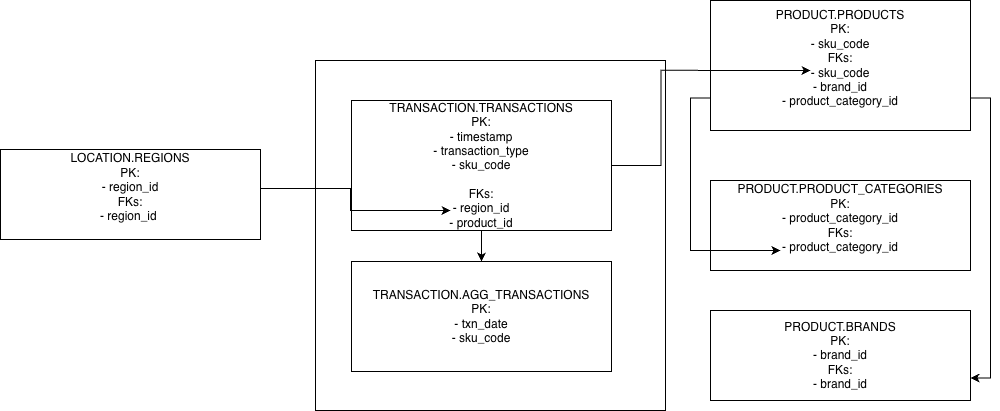

The diagram above was exported from draw.io. Its source (the exported page's mxGraphModel, read from the mxfile embedded in the PNG):
<mxGraphModel dx="2282" dy="762" grid="1" gridSize="10" guides="1" tooltips="1" connect="1" arrows="1" fold="1" page="1" pageScale="1" pageWidth="827" pageHeight="1169" math="0" shadow="0">
  <root>
    <mxCell id="0" />
    <mxCell id="1" parent="0" />
    <mxCell id="PRtp6Njq9Ai4WJB-m1hn-2" value="" style="whiteSpace=wrap;html=1;aspect=fixed;" vertex="1" parent="1">
      <mxGeometry x="145" y="70" width="350" height="350" as="geometry" />
    </mxCell>
    <mxCell id="PRtp6Njq9Ai4WJB-m1hn-4" style="edgeStyle=orthogonalEdgeStyle;rounded=0;orthogonalLoop=1;jettySize=auto;html=1;entryX=0.5;entryY=0;entryDx=0;entryDy=0;" edge="1" parent="1" source="PRtp6Njq9Ai4WJB-m1hn-1" target="PRtp6Njq9Ai4WJB-m1hn-3">
      <mxGeometry relative="1" as="geometry" />
    </mxCell>
    <mxCell id="PRtp6Njq9Ai4WJB-m1hn-1" value="TRANSACTION.TRANSACTIONS&lt;div&gt;PK:&lt;/div&gt;&lt;div&gt;- timestamp&lt;/div&gt;&lt;div&gt;- transaction_type&lt;/div&gt;&lt;div&gt;- sku_code&lt;/div&gt;&lt;div&gt;&lt;br&gt;&lt;/div&gt;&lt;div&gt;FKs:&lt;/div&gt;&lt;div&gt;- region_id&lt;/div&gt;&lt;div&gt;- product_id&lt;/div&gt;" style="rounded=0;whiteSpace=wrap;html=1;" vertex="1" parent="1">
      <mxGeometry x="181" y="110" width="260" height="130" as="geometry" />
    </mxCell>
    <mxCell id="PRtp6Njq9Ai4WJB-m1hn-3" value="TRANSACTION.AGG_TRANSACTIONS&lt;div&gt;PK:&lt;/div&gt;&lt;div&gt;- txn_date&lt;br&gt;&lt;/div&gt;&lt;div&gt;- sku_code&lt;/div&gt;" style="rounded=0;whiteSpace=wrap;html=1;" vertex="1" parent="1">
      <mxGeometry x="181" y="271" width="260" height="110" as="geometry" />
    </mxCell>
    <mxCell id="PRtp6Njq9Ai4WJB-m1hn-5" value="&lt;div&gt;LOCATION.REGIONS&lt;/div&gt;&lt;div&gt;PK:&lt;/div&gt;&lt;div&gt;- region_id&lt;br&gt;&lt;/div&gt;&lt;div&gt;FKs:&lt;/div&gt;&lt;div&gt;- region_id&amp;nbsp;&lt;/div&gt;&lt;div&gt;&lt;br&gt;&lt;/div&gt;" style="rounded=0;whiteSpace=wrap;html=1;" vertex="1" parent="1">
      <mxGeometry x="-170" y="159" width="260" height="90" as="geometry" />
    </mxCell>
    <mxCell id="PRtp6Njq9Ai4WJB-m1hn-6" style="edgeStyle=orthogonalEdgeStyle;rounded=0;orthogonalLoop=1;jettySize=auto;html=1;" edge="1" parent="1" source="PRtp6Njq9Ai4WJB-m1hn-5">
      <mxGeometry relative="1" as="geometry">
        <mxPoint x="280" y="220" as="targetPoint" />
        <Array as="points">
          <mxPoint x="180" y="198" />
          <mxPoint x="180" y="220" />
        </Array>
      </mxGeometry>
    </mxCell>
    <mxCell id="PRtp6Njq9Ai4WJB-m1hn-15" style="edgeStyle=orthogonalEdgeStyle;rounded=0;orthogonalLoop=1;jettySize=auto;html=1;exitX=1;exitY=0.75;exitDx=0;exitDy=0;entryX=1;entryY=0.75;entryDx=0;entryDy=0;" edge="1" parent="1" source="PRtp6Njq9Ai4WJB-m1hn-7" target="PRtp6Njq9Ai4WJB-m1hn-10">
      <mxGeometry relative="1" as="geometry" />
    </mxCell>
    <mxCell id="PRtp6Njq9Ai4WJB-m1hn-7" value="&lt;div&gt;PRODUCT.PRODUCTS&lt;/div&gt;&lt;div&gt;PK:&lt;/div&gt;&lt;div&gt;- sku_code&lt;/div&gt;&lt;div&gt;FKs:&lt;/div&gt;&lt;div&gt;- sku_code&lt;/div&gt;&lt;div&gt;- brand_id&lt;/div&gt;&lt;div&gt;- product_category_id&lt;/div&gt;&lt;div&gt;&lt;br&gt;&lt;/div&gt;" style="rounded=0;whiteSpace=wrap;html=1;" vertex="1" parent="1">
      <mxGeometry x="540" y="10" width="260" height="130" as="geometry" />
    </mxCell>
    <mxCell id="PRtp6Njq9Ai4WJB-m1hn-9" value="&lt;div&gt;PRODUCT.PRODUCT_CATEGORIES&lt;/div&gt;&lt;div&gt;PK:&lt;/div&gt;&lt;div&gt;&lt;span style=&quot;background-color: transparent; color: light-dark(rgb(0, 0, 0), rgb(255, 255, 255));&quot;&gt;- product_category_id&lt;/span&gt;&lt;/div&gt;&lt;div&gt;&lt;span style=&quot;background-color: transparent; color: light-dark(rgb(0, 0, 0), rgb(255, 255, 255));&quot;&gt;FKs:&lt;/span&gt;&lt;/div&gt;&lt;div&gt;&lt;span style=&quot;background-color: transparent; color: light-dark(rgb(0, 0, 0), rgb(255, 255, 255));&quot;&gt;- product_category_id&lt;/span&gt;&lt;/div&gt;&lt;div&gt;&lt;br&gt;&lt;/div&gt;" style="rounded=0;whiteSpace=wrap;html=1;" vertex="1" parent="1">
      <mxGeometry x="540" y="190" width="260" height="90" as="geometry" />
    </mxCell>
    <mxCell id="PRtp6Njq9Ai4WJB-m1hn-10" value="&lt;div&gt;PRODUCT.BRANDS&lt;/div&gt;&lt;div&gt;PK:&lt;/div&gt;&lt;div&gt;&lt;span style=&quot;background-color: transparent; color: light-dark(rgb(0, 0, 0), rgb(255, 255, 255));&quot;&gt;- brand_id&lt;/span&gt;&lt;/div&gt;&lt;div&gt;&lt;span style=&quot;background-color: transparent; color: light-dark(rgb(0, 0, 0), rgb(255, 255, 255));&quot;&gt;FKs:&lt;/span&gt;&lt;/div&gt;&lt;div&gt;- brand_id&lt;/div&gt;" style="rounded=0;whiteSpace=wrap;html=1;" vertex="1" parent="1">
      <mxGeometry x="540" y="320" width="260" height="90" as="geometry" />
    </mxCell>
    <mxCell id="PRtp6Njq9Ai4WJB-m1hn-11" style="edgeStyle=orthogonalEdgeStyle;rounded=0;orthogonalLoop=1;jettySize=auto;html=1;exitX=1;exitY=0.5;exitDx=0;exitDy=0;entryX=0.385;entryY=0.538;entryDx=0;entryDy=0;entryPerimeter=0;" edge="1" parent="1" source="PRtp6Njq9Ai4WJB-m1hn-1" target="PRtp6Njq9Ai4WJB-m1hn-7">
      <mxGeometry relative="1" as="geometry" />
    </mxCell>
    <mxCell id="PRtp6Njq9Ai4WJB-m1hn-13" style="edgeStyle=orthogonalEdgeStyle;rounded=0;orthogonalLoop=1;jettySize=auto;html=1;exitX=0;exitY=0.75;exitDx=0;exitDy=0;entryX=0.269;entryY=0.778;entryDx=0;entryDy=0;entryPerimeter=0;" edge="1" parent="1" source="PRtp6Njq9Ai4WJB-m1hn-7" target="PRtp6Njq9Ai4WJB-m1hn-9">
      <mxGeometry relative="1" as="geometry">
        <Array as="points">
          <mxPoint x="520" y="108" />
          <mxPoint x="520" y="260" />
        </Array>
      </mxGeometry>
    </mxCell>
  </root>
</mxGraphModel>